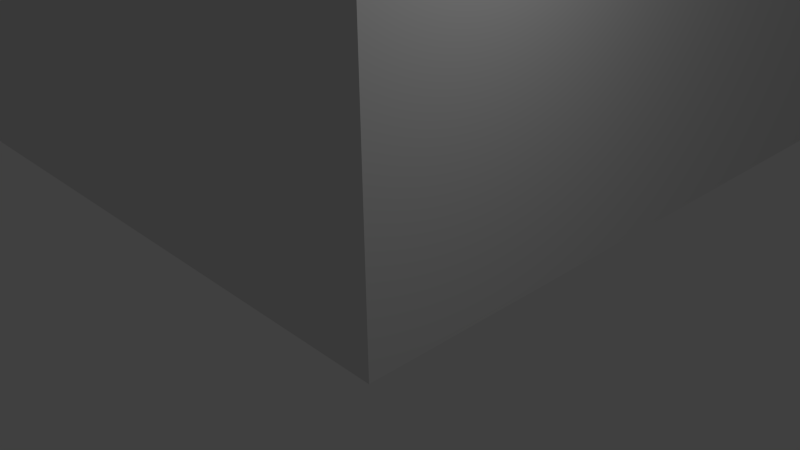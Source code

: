 # Source: 10-15n2.blend  (saved by Blender 2.65.0; exported with 4.5.12 LTS)
import bpy
from mathutils import Matrix  # noqa: F401  (used for matrix-valued properties, if any)

bpy.ops.wm.read_factory_settings(use_empty=True)
scene = bpy.context.scene
scene.name = 'Scene'

# ---- collections
col_collection_1 = bpy.data.collections.new('Collection 1'); scene.collection.children.link(col_collection_1)

# ---- materials (node trees are filled in below, after node groups)
mat_material = bpy.data.materials.new('Material')
mat_material.alpha_threshold = 0.0
mat_material.use_transparent_shadow = False
mat_material.roughness = 0.5
mat_material.line_color = (0.0, 0.0, 0.0, 1.0)

# ---- material node trees

# ---- world
world_world = bpy.data.worlds.new('World'); scene.world = world_world
world_world.color = (0.05088, 0.05088, 0.05088)
world_world.use_sun_shadow = False
world_world.sun_shadow_jitter_overblur = 0.0
world_world.cycles.sampling_method = 'MANUAL'
world_world.cycles.sample_map_resolution = 256

# ---- cameras
cam_camera = bpy.data.cameras.new('Camera')
cam_camera.clip_end = 100.0
cam_camera.lens = 35.0
cam_camera.sensor_width = 32.0
cam_camera.sensor_height = 18.0
cam_camera.ortho_scale = 7.314
cam_camera.dof.focus_distance = 0.0
cam_camera.dof.aperture_fstop = 128.0

# ---- lights
light_lamp = bpy.data.lights.new('Lamp', 'POINT')
light_lamp.transmission_factor = 0.0
light_lamp.cutoff_distance = 30.0
light_lamp.energy = 100.0
light_lamp.shadow_buffer_clip_start = 1.001
light_lamp.shadow_soft_size = 0.1
light_lamp.shadow_maximum_resolution = 0.006
light_lamp.use_absolute_resolution = True
light_lamp.cycles.use_multiple_importance_sampling = False

# ---- meshes
me_plane = bpy.data.meshes.new('Plane')
me_plane.from_pydata([(-0.329, -72.53, 0.01127), (-47.32, -72.53, 0.01127), (-0.329, -0.08739, 0.01127), (-47.32, -0.08739, 0.01127), (-48.76, -72.53, -0.2908), (-48.76, -0.08739, -0.2908), (1.149, -72.53, -0.2908), (1.149, -0.08739, -0.2908)], [], [(1, 0, 2, 3), (1, 3, 5, 4), (2, 0, 6, 7)])
me_plane.use_remesh_preserve_volume = False
me_plane.use_remesh_preserve_attributes = False
me_plane.use_mirror_vertex_groups = False
me_plane.update()
me_cube_003 = bpy.data.meshes.new('Cube.003')
me_cube_003.from_pydata([(-1.0, 1.0, -1.261), (1.0, -1.0, -1.261), (-1.0, 1.0, 1.0), (1.0, -1.0, 1.0), (1.0, 73.75, -1.261), (1.0, 73.75, 1.0), (-49.22, -1.0, -1.261), (-49.22, -1.0, 1.0), (-47.24, 1.0, -1.261), (-47.24, 1.0, 1.0), (-47.24, 71.77, -1.261), (-47.24, 71.77, 1.0), (-49.22, 73.75, 1.0), (-49.22, 73.75, -1.261), (-1.0, 71.77, -1.261), (-1.0, 71.77, 1.0)], [], [(2, 0, 8, 9), (9, 8, 10, 11), (0, 2, 15, 14), (3, 7, 6, 1), (10, 14, 15, 11), (13, 6, 7, 12), (5, 3, 1, 4), (12, 5, 4, 13), (15, 5, 12, 11), (5, 15, 2, 3), (9, 7, 3, 2), (11, 12, 7, 9)])
me_cube_003.use_remesh_preserve_volume = False
me_cube_003.use_remesh_preserve_attributes = False
me_cube_003.use_mirror_vertex_groups = False
me_cube_003.update()
me_cube_001 = bpy.data.meshes.new('Cube.001')
me_cube_001.from_pydata([(-1.0, -1.0, -1.0), (-1.0, 1.0, -1.0), (1.0, 1.0, -1.0), (1.0, -1.0, -1.0), (-1.0, -1.0, 1.0), (-1.0, 1.0, 1.0), (1.0, 1.0, 1.0), (1.0, -1.0, 1.0)], [], [(4, 5, 1, 0), (5, 6, 2, 1), (6, 7, 3, 2), (7, 4, 0, 3), (0, 1, 2, 3), (7, 6, 5, 4)])
me_cube_001.use_remesh_preserve_volume = False
me_cube_001.use_remesh_preserve_attributes = False
me_cube_001.use_mirror_vertex_groups = False
me_cube_001.update()
me_cube = bpy.data.meshes.new('Cube')
me_cube.from_pydata([(1.0, -1.0, -1.0), (-1.0, 1.0, -1.0), (1.0, -1.0, 22.32), (-1.0, 1.0, 22.32), (1.0, 73.78, 22.32), (1.0, 73.78, -1.0), (-49.35, -1.0, -1.0), (-49.35, -1.0, 22.32), (-1.0, 71.81, 22.32), (-1.0, 71.81, -1.0), (-49.35, 31.25, 13.99), (-49.35, 39.55, 13.99), (-49.35, 73.78, -1.0), (-49.35, 73.78, 22.32), (-1.0, 28.7, -1.0), (-1.0, 28.7, 22.32), (-1.0, 43.86, 22.32), (-1.0, 43.86, -1.0), (-47.36, 26.68, -1.0), (-47.36, 26.68, 22.32), (-47.36, 41.89, 22.32), (-47.36, 41.89, -1.0), (-47.36, 71.81, 22.32), (-47.36, 71.81, -1.0), (-47.36, 1.0, -1.0), (-47.36, 1.0, 22.32), (-47.36, 28.7, 22.32), (-47.36, 28.7, -1.0), (-1.0, 26.68, 22.32), (-1.0, 26.68, -1.0), (-1.0, 41.89, -1.0), (-1.0, 41.89, 22.32), (-49.35, 39.55, -1.0), (-47.36, 39.55, -1.0), (-47.36, 43.86, 22.32), (-47.36, 43.86, -1.0), (-49.35, 31.25, -1.0), (-47.36, 31.25, -1.0), (-27.99, 43.86, 13.99), (-27.99, 41.89, 13.99), (-27.99, 28.7, 13.99), (-27.99, 26.68, 13.99), (-19.76, 41.89, 13.99), (-19.76, 43.86, 13.99), (1.0, 31.25, -1.0), (-1.0, 39.55, -1.0), (1.0, 31.25, 13.99), (-1.0, 31.25, 13.99), (-27.99, 43.86, -1.0), (-27.99, 41.89, -1.0), (-19.76, 26.68, 13.99), (-19.76, 28.7, 13.99), (-27.99, 26.68, -1.0), (-27.99, 28.7, -1.0), (-19.76, 28.7, -1.0), (-47.36, 31.25, 13.99), (1.0, 39.55, 13.99), (-1.0, 39.55, 13.99), (-47.36, 39.55, 13.99), (-19.76, 43.86, -1.0), (-19.76, 41.89, -1.0), (-1.0, 31.25, -1.0), (-19.76, 26.68, -1.0), (1.0, 39.55, -1.0), (-15.26, 73.78, 13.99), (-15.26, 71.81, 13.99), (-15.26, -1.0, 13.99), (-15.26, 1.0, 13.99), (-32.48, 71.81, 13.99), (-32.48, 73.78, 13.99), (-32.48, 1.0, 13.99), (-32.48, -1.0, 13.99), (-15.26, -1.0, 4.696), (-32.48, -1.0, 4.696), (-32.48, 1.0, 4.696), (-15.26, 1.0, 4.696), (-32.48, 73.78, 4.696), (-32.48, 71.81, 4.696), (-15.26, 71.81, 4.696), (-15.26, 73.78, 4.696)], [], [(10, 11, 58, 55), (38, 43, 42, 39), (46, 47, 57, 56), (51, 50, 41, 40), (78, 79, 76, 77), (79, 78, 65, 64), (68, 69, 64, 65), (73, 74, 70, 71), (59, 43, 16, 17), (42, 31, 20, 39), (42, 60, 30, 31), (39, 20, 21, 49), (58, 33, 21, 20), (67, 66, 71, 70), (62, 50, 51, 54), (77, 76, 69, 68), (41, 52, 53, 40), (48, 38, 39, 49), (43, 59, 60, 42), (75, 72, 66, 67), (72, 75, 74, 73), (38, 48, 35, 34), (16, 43, 38, 34), (77, 23, 9, 78), (78, 9, 8, 65), (22, 68, 65, 8), (23, 77, 68, 22), (34, 35, 23, 22), (17, 16, 8, 9), (12, 76, 79, 5), (5, 79, 64, 4), (69, 13, 4, 64), (76, 12, 13, 69), (4, 56, 63, 5), (57, 45, 63, 56), (61, 47, 46, 44), (2, 66, 72, 0), (66, 2, 7, 71), (6, 73, 71, 7), (0, 72, 73, 6), (11, 13, 12, 32), (10, 7, 13, 11), (36, 6, 7, 10), (11, 32, 33, 58), (36, 10, 55, 37), (37, 55, 26, 27), (26, 55, 58, 20), (40, 53, 27, 26), (15, 51, 40, 26), (54, 51, 15, 14), (47, 61, 14, 15), (45, 57, 31, 30), (47, 15, 31, 57), (2, 46, 56, 4), (46, 2, 0, 44), (18, 19, 25, 24), (52, 41, 19, 18), (50, 62, 29, 28), (50, 28, 19, 41), (28, 29, 1, 3), (1, 75, 67, 3), (75, 1, 24, 74), (74, 24, 25, 70), (3, 67, 70, 25)])
me_cube.materials.append(mat_material)
me_cube.use_remesh_preserve_volume = False
me_cube.use_remesh_preserve_attributes = False
me_cube.use_mirror_vertex_groups = False
me_cube.update()

# ---- objects
ob_plane = bpy.data.objects.new('Plane', me_plane)
ob_cube_003 = bpy.data.objects.new('Cube.003', me_cube_003)
ob_cube_001 = bpy.data.objects.new('Cube.001', me_cube_001)
ob_cube = bpy.data.objects.new('Cube', me_cube)
ob_lamp = bpy.data.objects.new('Lamp', light_lamp)
ob_camera = bpy.data.objects.new('Camera', cam_camera)

# ---- transforms, parenting, visibility, modifiers, constraints
ob_plane.location = (-0.2952, 72.38, -0.113)
ob_plane.lineart.crease_threshold = 0.0
ob_cube_003.location = (-0.0008953, -0.001815, 25.11)
ob_cube_003.lineart.crease_threshold = 0.0
ob_cube_001.location = (-24.19, 36.35, 23.31)
ob_cube_001.scale = (25.42, 37.78, 1.0)
ob_cube_001.lineart.crease_threshold = 0.0
ob_cube.location = (0.0, 0.0, 0.0)
ob_cube.lock_rotations_4d = False
ob_cube.empty_display_type = 'ARROWS'
ob_cube.lineart.crease_threshold = 0.0
ob_lamp.location = (4.076, 1.005, 5.904)
ob_lamp.rotation_euler = (0.6503, 0.05522, 1.866)
ob_lamp.lock_rotations_4d = False
ob_lamp.empty_display_type = 'ARROWS'
ob_lamp.color = (0.0, 0.0, 0.0, 0.0)
ob_lamp.lineart.crease_threshold = 0.0
ob_camera.location = (7.481, -6.508, 5.344)
ob_camera.rotation_euler = (1.109, 0.01082, 0.8149)
ob_camera.lock_rotations_4d = False
ob_camera.empty_display_type = 'ARROWS'
ob_camera.color = (0.0, 0.0, 0.0, 0.0)
ob_camera.display_type = 'WIRE'
ob_camera.lineart.crease_threshold = 0.0

# ---- collection membership
col_collection_1.objects.link(ob_plane)
col_collection_1.objects.link(ob_cube_003)
col_collection_1.objects.link(ob_cube_001)
col_collection_1.objects.link(ob_cube)
col_collection_1.objects.link(ob_lamp)
col_collection_1.objects.link(ob_camera)

# ---- scene / render settings (as saved in the file)
scene.camera = ob_camera
scene.frame_start = 1; scene.frame_end = 250; scene.frame_set(1)
scene.render.engine = 'BLENDER_EEVEE_NEXT'
scene.render.image_settings.color_mode = 'RGB'
scene.render.image_settings.compression = 90
scene.render.resolution_percentage = 50
scene.render.dither_intensity = 0.0
scene.render.bake_margin = 2
scene.render.bake_bias = 0.0
scene.cycles.use_denoising = False
scene.cycles.samples = 10
scene.cycles.sampling_pattern = 'TABULATED_SOBOL'
scene.cycles.light_sampling_threshold = 0.0
scene.cycles.use_adaptive_sampling = False
scene.cycles.use_light_tree = False
scene.cycles.blur_glossy = 0.0
scene.cycles.volume_bounces = 1
scene.cycles.pixel_filter_type = 'GAUSSIAN'
scene.cycles.sample_clamp_indirect = 0.0
scene.view_settings.view_transform = 'Standard'
bpy.context.view_layer.update()
